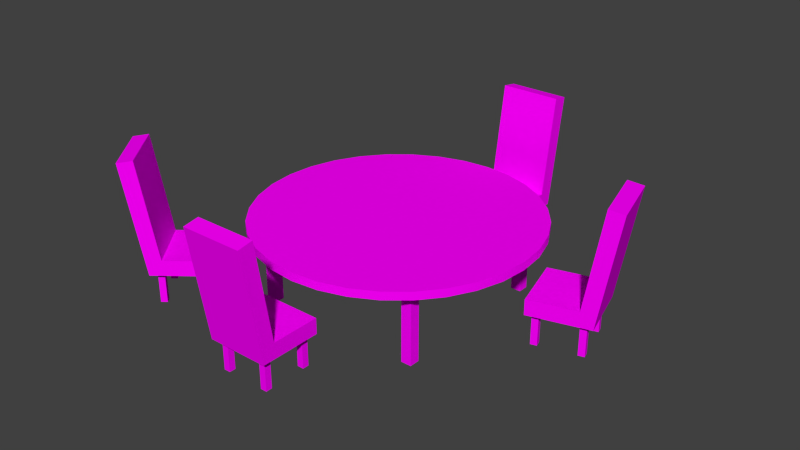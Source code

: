 # Source: Bordsgrupp.blend  (saved by Blender 2.71.0; exported with 4.5.12 LTS)
import bpy
from mathutils import Matrix  # noqa: F401  (used for matrix-valued properties, if any)

bpy.ops.wm.read_factory_settings(use_empty=True)
scene = bpy.context.scene
scene.name = 'Scene'

# ---- collections
col_collection_1 = bpy.data.collections.new('Collection 1'); scene.collection.children.link(col_collection_1)

# ---- images (referenced by path relative to the original .blend; pixels are not part of the script)
import os
ASSET_DIR = os.environ.get("B2B_ASSET_DIR", "")  # directory of the original .blend (textures are referenced by path, not embedded)
HERE = os.path.dirname(os.path.abspath(__file__))  # packed textures are extracted next to this script under _unpacked/

def load_image(name, relpath, width, height, colorspace="sRGB"):
    """Load a texture the original file referenced (path relative to the .blend, or extracted next to this script)."""
    p = next((c for c in (os.path.join(HERE, relpath), os.path.join(ASSET_DIR, relpath)) if relpath and os.path.exists(c)), "")
    if p:
        img = bpy.data.images.load(p, check_existing=True)
        img.name = name
    else:  # same state as the original file: an image datablock whose file is absent (Cycles renders it pink)
        img = bpy.data.images.new(name, width, height)
        img.source = "FILE"
        img.filepath = "//" + (relpath or name)
    img.colorspace_settings.name = colorspace
    return img
img_bordsgrupp_text_png = load_image('Bordsgrupp_Text.png', 'Bordsgrupp_Text.png', 1024, 1024, 'sRGB')

# ---- materials (node trees are filled in below, after node groups)
mat_material = bpy.data.materials.new('Material')
mat_material.alpha_threshold = 0.0
mat_material.roughness = 0.5
mat_material.line_color = (0.0, 0.0, 0.0, 1.0)

# ---- material node trees
mat_material.use_nodes = True; mat_material.node_tree.nodes.clear()
_N = mat_material.node_tree.nodes; _L = mat_material.node_tree.links
n0 = _N.new('ShaderNodeOutputMaterial'); n0.name = 'Material Output'; n0.location = (300, 300)
n1 = _N.new('ShaderNodeBsdfDiffuse'); n1.name = 'Diffuse BSDF'; n1.location = (10, 300)
n2 = _N.new('ShaderNodeTexImage'); n2.name = 'Image Texture'; n2.location = (-180, 300)
n2.width = 140
n2.image = img_bordsgrupp_text_png
_L.new(n1.outputs[0], n0.inputs[0])
_L.new(n2.outputs[0], n1.inputs[0])
n0.is_active_output = True

# ---- world
world_world = bpy.data.worlds.new('World'); scene.world = world_world
world_world.color = (0.05088, 0.05088, 0.05088)
world_world.use_sun_shadow = False
world_world.sun_shadow_jitter_overblur = 0.0
world_world.cycles.sampling_method = 'MANUAL'
world_world.cycles.sample_map_resolution = 256

# ---- meshes
me_cylinder = bpy.data.meshes.new('Cylinder')
me_cylinder.from_pydata([(-1.964e-07, 4.505, 2.432), (-1.964e-07, 4.505, 2.699), (0.879, 4.419, 2.432), (0.879, 4.419, 2.699), (1.724, 4.162, 2.432), (1.724, 4.162, 2.699), (2.503, 3.746, 2.432), (2.503, 3.746, 2.699), (3.186, 3.186, 2.432), (3.186, 3.186, 2.699), (3.746, 2.503, 2.432), (3.746, 2.503, 2.699), (4.162, 1.724, 2.432), (4.162, 1.724, 2.699), (4.419, 0.879, 2.432), (4.419, 0.879, 2.699), (4.505, -8.278e-07, 2.432), (4.505, -8.278e-07, 2.699), (4.419, -0.879, 2.432), (4.419, -0.879, 2.699), (4.162, -1.724, 2.432), (4.162, -1.724, 2.699), (3.746, -2.503, 2.432), (3.746, -2.503, 2.699), (3.186, -3.186, 2.432), (3.186, -3.186, 2.699), (2.503, -3.746, 2.432), (2.503, -3.746, 2.699), (1.724, -4.162, 2.432), (1.724, -4.162, 2.699), (0.879, -4.419, 2.432), (0.879, -4.419, 2.699), (-1.664e-06, -4.505, 2.432), (-1.664e-06, -4.505, 2.699), (-0.879, -4.419, 2.432), (-0.879, -4.419, 2.699), (-1.724, -4.162, 2.432), (-1.724, -4.162, 2.699), (-2.503, -3.746, 2.432), (-2.503, -3.746, 2.699), (-3.186, -3.186, 2.432), (-3.186, -3.186, 2.699), (-3.746, -2.503, 2.432), (-3.746, -2.503, 2.699), (-4.162, -1.724, 2.432), (-4.162, -1.724, 2.699), (-4.419, -0.879, 2.432), (-4.419, -0.879, 2.699), (-4.505, 3.182e-06, 2.432), (-4.505, 3.182e-06, 2.699), (-4.419, 0.879, 2.432), (-4.419, 0.879, 2.699), (-4.162, 1.724, 2.432), (-4.162, 1.724, 2.699), (-3.746, 2.503, 2.432), (-3.746, 2.503, 2.699), (-3.186, 3.186, 2.432), (-3.186, 3.186, 2.699), (-2.503, 3.746, 2.432), (-2.503, 3.746, 2.699), (-1.724, 4.162, 2.432), (-1.724, 4.162, 2.699), (-0.879, 4.419, 2.432), (-0.879, 4.419, 2.699), (2.469, -2.827, 0.01297), (2.469, -2.487, 0.01297), (2.809, -2.487, 0.01297), (2.809, -2.827, 0.01297), (2.469, -2.827, 2.507), (2.469, -2.487, 2.507), (2.809, -2.487, 2.507), (2.809, -2.827, 2.507), (2.827, 2.469, 0.01297), (2.487, 2.469, 0.01297), (2.487, 2.809, 0.01297), (2.827, 2.809, 0.01297), (2.827, 2.469, 2.507), (2.487, 2.469, 2.507), (2.487, 2.809, 2.507), (2.827, 2.809, 2.507), (-2.469, 2.827, 0.01297), (-2.469, 2.487, 0.01297), (-2.809, 2.487, 0.01297), (-2.809, 2.827, 0.01297), (-2.469, 2.827, 2.507), (-2.469, 2.487, 2.507), (-2.809, 2.487, 2.507), (-2.809, 2.827, 2.507), (-2.827, -2.469, 0.01297), (-2.487, -2.469, 0.01297), (-2.487, -2.809, 0.01297), (-2.827, -2.809, 0.01297), (-2.827, -2.469, 2.507), (-2.487, -2.469, 2.507), (-2.487, -2.809, 2.507), (-2.827, -2.809, 2.507), (-1.2, -6.415, 1.023), (-1.2, -4.415, 1.023), (0.7996, -4.415, 1.023), (0.7996, -6.415, 1.023), (-1.2, -5.998, 1.532), (-1.2, -4.415, 1.532), (0.7996, -4.415, 1.532), (0.7996, -5.998, 1.532), (-1.2, -6.497, 4.752), (0.7996, -6.497, 4.752), (-1.2, -7.0, 4.669), (0.7996, -7.0, 4.669), (-1.03, -4.594, 0.003248), (-0.8211, -4.594, 0.003248), (-0.8211, -4.803, 0.003248), (-1.03, -4.803, 0.003248), (-1.03, -4.594, 1.044), (-0.8211, -4.594, 1.044), (-0.8211, -4.803, 1.044), (-1.03, -4.803, 1.044), (0.3969, -4.594, 0.003248), (0.606, -4.594, 0.003248), (0.606, -4.803, 0.003248), (0.3969, -4.803, 0.003248), (0.3969, -4.594, 1.044), (0.606, -4.594, 1.044), (0.606, -4.803, 1.044), (0.3969, -4.803, 1.044), (-1.03, -5.996, 0.003248), (-0.8211, -5.996, 0.003248), (-0.8211, -6.205, 0.003248), (-1.03, -6.205, 0.003248), (-1.03, -5.996, 1.044), (-0.8211, -5.996, 1.044), (-0.8211, -6.205, 1.044), (-1.03, -6.205, 1.044), (0.3969, -5.996, 0.003248), (0.606, -5.996, 0.003248), (0.606, -6.205, 0.003248), (0.3969, -6.205, 0.003248), (0.3969, -5.996, 1.044), (0.606, -5.996, 1.044), (0.606, -6.205, 1.044), (0.3969, -6.205, 1.044), (1.2, 6.415, 1.023), (1.2, 4.415, 1.023), (-0.7996, 4.415, 1.023), (-0.7996, 6.415, 1.023), (1.2, 5.998, 1.532), (1.2, 4.415, 1.532), (-0.7996, 4.415, 1.532), (-0.7996, 5.998, 1.532), (1.2, 6.497, 4.752), (-0.7996, 6.497, 4.752), (1.2, 7.0, 4.669), (-0.7996, 7.0, 4.669), (1.03, 4.594, 0.003248), (0.8211, 4.594, 0.003248), (0.8211, 4.803, 0.003248), (1.03, 4.803, 0.003248), (1.03, 4.594, 1.044), (0.8211, 4.594, 1.044), (0.8211, 4.803, 1.044), (1.03, 4.803, 1.044), (-0.3969, 4.594, 0.003248), (-0.606, 4.594, 0.003248), (-0.606, 4.803, 0.003248), (-0.3969, 4.803, 0.003248), (-0.3969, 4.594, 1.044), (-0.606, 4.594, 1.044), (-0.606, 4.803, 1.044), (-0.3969, 4.803, 1.044), (1.03, 5.996, 0.003248), (0.8211, 5.996, 0.003248), (0.8211, 6.205, 0.003248), (1.03, 6.205, 0.003248), (1.03, 5.996, 1.044), (0.8211, 5.996, 1.044), (0.8211, 6.205, 1.044), (1.03, 6.205, 1.044), (-0.3969, 5.996, 0.003248), (-0.606, 5.996, 0.003248), (-0.606, 6.205, 0.003248), (-0.3969, 6.205, 0.003248), (-0.3969, 5.996, 1.044), (-0.606, 5.996, 1.044), (-0.606, 6.205, 1.044), (-0.3969, 6.205, 1.044), (6.505, 0.5265, 1.023), (4.576, 0.00127, 1.023), (4.05, 1.931, 1.023), (5.98, 2.456, 1.023), (6.103, 0.4169, 1.532), (4.576, 0.00127, 1.532), (4.05, 1.931, 1.532), (5.577, 2.347, 1.532), (6.585, 0.548, 4.752), (6.059, 2.478, 4.752), (7.069, 0.6799, 4.669), (6.544, 2.61, 4.669), (4.704, 0.2124, 0.003248), (4.649, 0.4142, 0.003248), (4.85, 0.4691, 0.003248), (4.905, 0.2673, 0.003248), (4.704, 0.2124, 1.044), (4.649, 0.4142, 1.044), (4.85, 0.4691, 1.044), (4.905, 0.2673, 1.044), (4.329, 1.59, 0.003248), (4.274, 1.791, 0.003248), (4.476, 1.846, 0.003248), (4.531, 1.644, 0.003248), (4.329, 1.59, 1.044), (4.274, 1.791, 1.044), (4.476, 1.846, 1.044), (4.531, 1.644, 1.044), (6.056, 0.5806, 0.003248), (6.001, 0.7823, 0.003248), (6.203, 0.8372, 0.003248), (6.258, 0.6355, 0.003248), (6.056, 0.5806, 1.044), (6.001, 0.7823, 1.044), (6.203, 0.8372, 1.044), (6.258, 0.6355, 1.044), (5.681, 1.958, 0.003248), (5.627, 2.159, 0.003248), (5.828, 2.214, 0.003248), (5.883, 2.013, 0.003248), (5.681, 1.958, 1.044), (5.627, 2.159, 1.044), (5.828, 2.214, 1.044), (5.883, 2.013, 1.044), (-6.473, -3.716, 1.023), (-4.898, -2.484, 1.023), (-3.665, -4.059, 1.023), (-5.24, -5.291, 1.023), (-6.144, -3.459, 1.532), (-4.898, -2.484, 1.532), (-3.665, -4.059, 1.532), (-4.912, -5.034, 1.532), (-6.538, -3.767, 4.752), (-5.305, -5.342, 4.752), (-6.933, -4.076, 4.669), (-5.7, -5.651, 4.669), (-4.934, -2.728, 0.003248), (-4.805, -2.893, 0.003248), (-4.97, -3.021, 0.003248), (-5.099, -2.857, 0.003248), (-4.934, -2.728, 1.044), (-4.805, -2.893, 1.044), (-4.97, -3.021, 1.044), (-5.099, -2.857, 1.044), (-4.055, -3.852, 0.003248), (-3.926, -4.016, 0.003248), (-4.09, -4.145, 0.003248), (-4.219, -3.981, 0.003248), (-4.055, -3.852, 1.044), (-3.926, -4.016, 1.044), (-4.09, -4.145, 1.044), (-4.219, -3.981, 1.044), (-6.038, -3.592, 0.003248), (-5.909, -3.757, 0.003248), (-6.074, -3.885, 0.003248), (-6.203, -3.721, 0.003248), (-6.038, -3.592, 1.044), (-5.909, -3.757, 1.044), (-6.074, -3.885, 1.044), (-6.203, -3.721, 1.044), (-5.158, -4.716, 0.003248), (-5.03, -4.88, 0.003248), (-5.194, -5.009, 0.003248), (-5.323, -4.845, 0.003248), (-5.158, -4.716, 1.044), (-5.03, -4.88, 1.044), (-5.194, -5.009, 1.044), (-5.323, -4.845, 1.044)], [], [(0, 1, 3, 2), (2, 3, 5, 4), (4, 5, 7, 6), (6, 7, 9, 8), (8, 9, 11, 10), (10, 11, 13, 12), (12, 13, 15, 14), (14, 15, 17, 16), (16, 17, 19, 18), (18, 19, 21, 20), (20, 21, 23, 22), (22, 23, 25, 24), (24, 25, 27, 26), (26, 27, 29, 28), (28, 29, 31, 30), (30, 31, 33, 32), (32, 33, 35, 34), (34, 35, 37, 36), (36, 37, 39, 38), (38, 39, 41, 40), (40, 41, 43, 42), (42, 43, 45, 44), (44, 45, 47, 46), (46, 47, 49, 48), (48, 49, 51, 50), (50, 51, 53, 52), (52, 53, 55, 54), (54, 55, 57, 56), (56, 57, 59, 58), (58, 59, 61, 60), (3, 1, 63, 61, 59, 57, 55, 53, 51, 49, 47, 45, 43, 41, 39, 37, 35, 33, 31, 29, 27, 25, 23, 21, 19, 17, 15, 13, 11, 9, 7, 5), (62, 63, 1, 0), (60, 61, 63, 62), (0, 2, 4, 6, 8, 10, 12, 14, 16, 18, 20, 22, 24, 26, 28, 30, 32, 34, 36, 38, 40, 42, 44, 46, 48, 50, 52, 54, 56, 58, 60, 62), (68, 69, 65, 64), (69, 70, 66, 65), (70, 71, 67, 66), (71, 68, 64, 67), (64, 65, 66, 67), (76, 77, 73, 72), (77, 78, 74, 73), (78, 79, 75, 74), (79, 76, 72, 75), (72, 73, 74, 75), (84, 85, 81, 80), (85, 86, 82, 81), (86, 87, 83, 82), (87, 84, 80, 83), (80, 81, 82, 83), (92, 93, 89, 88), (93, 94, 90, 89), (94, 95, 91, 90), (95, 92, 88, 91), (88, 89, 90, 91), (100, 101, 97, 96), (101, 102, 98, 97), (102, 103, 99, 98), (96, 97, 98, 99), (103, 102, 101, 100), (107, 99, 103, 105), (106, 107, 105, 104), (99, 107, 106, 96), (100, 104, 105, 103), (112, 113, 109, 108), (113, 114, 110, 109), (114, 115, 111, 110), (115, 112, 108, 111), (108, 109, 110, 111), (120, 121, 117, 116), (121, 122, 118, 117), (122, 123, 119, 118), (123, 120, 116, 119), (116, 117, 118, 119), (128, 129, 125, 124), (129, 130, 126, 125), (130, 131, 127, 126), (131, 128, 124, 127), (124, 125, 126, 127), (136, 137, 133, 132), (137, 138, 134, 133), (138, 139, 135, 134), (139, 136, 132, 135), (132, 133, 134, 135), (96, 106, 104, 100), (144, 145, 141, 140), (145, 146, 142, 141), (146, 147, 143, 142), (140, 141, 142, 143), (147, 146, 145, 144), (151, 143, 147, 149), (150, 151, 149, 148), (143, 151, 150, 140), (144, 148, 149, 147), (156, 157, 153, 152), (157, 158, 154, 153), (158, 159, 155, 154), (159, 156, 152, 155), (152, 153, 154, 155), (164, 165, 161, 160), (165, 166, 162, 161), (166, 167, 163, 162), (167, 164, 160, 163), (160, 161, 162, 163), (172, 173, 169, 168), (173, 174, 170, 169), (174, 175, 171, 170), (175, 172, 168, 171), (168, 169, 170, 171), (180, 181, 177, 176), (181, 182, 178, 177), (182, 183, 179, 178), (183, 180, 176, 179), (176, 177, 178, 179), (140, 150, 148, 144), (188, 189, 185, 184), (189, 190, 186, 185), (190, 191, 187, 186), (184, 185, 186, 187), (191, 190, 189, 188), (195, 187, 191, 193), (194, 195, 193, 192), (187, 195, 194, 184), (188, 192, 193, 191), (200, 201, 197, 196), (201, 202, 198, 197), (202, 203, 199, 198), (203, 200, 196, 199), (196, 197, 198, 199), (208, 209, 205, 204), (209, 210, 206, 205), (210, 211, 207, 206), (211, 208, 204, 207), (204, 205, 206, 207), (216, 217, 213, 212), (217, 218, 214, 213), (218, 219, 215, 214), (219, 216, 212, 215), (212, 213, 214, 215), (224, 225, 221, 220), (225, 226, 222, 221), (226, 227, 223, 222), (227, 224, 220, 223), (220, 221, 222, 223), (184, 194, 192, 188), (232, 233, 229, 228), (233, 234, 230, 229), (234, 235, 231, 230), (228, 229, 230, 231), (235, 234, 233, 232), (239, 231, 235, 237), (238, 239, 237, 236), (231, 239, 238, 228), (232, 236, 237, 235), (244, 245, 241, 240), (245, 246, 242, 241), (246, 247, 243, 242), (247, 244, 240, 243), (240, 241, 242, 243), (252, 253, 249, 248), (253, 254, 250, 249), (254, 255, 251, 250), (255, 252, 248, 251), (248, 249, 250, 251), (260, 261, 257, 256), (261, 262, 258, 257), (262, 263, 259, 258), (263, 260, 256, 259), (256, 257, 258, 259), (268, 269, 265, 264), (269, 270, 266, 265), (270, 271, 267, 266), (271, 268, 264, 267), (264, 265, 266, 267), (228, 238, 236, 232)])
me_cylinder.polygons.foreach_set('use_smooth', [True] * 174)
_uv = me_cylinder.uv_layers.new(name='UVMap')
_uv.uv.foreach_set('vector', [0.7983, 0.8233, 0.7983, 0.8412, 0.739, 0.8412, 0.739, 0.8233, 0.739, 0.8233, 0.739, 0.8412, 0.6798, 0.8413, 0.6798, 0.8234, 0.6798, 0.8234, 0.6798, 0.8413, 0.6205, 0.8413, 0.6205, 0.8234, 0.6205, 0.8234, 0.6205, 0.8413, 0.5612, 0.8413, 0.5612, 0.8234, 0.5612, 0.8234, 0.5612, 0.8413, 0.5019, 0.8413, 0.5019, 0.8234, 0.5019, 0.8234, 0.5019, 0.8413, 0.4426, 0.8413, 0.4426, 0.8234, 0.4426, 0.8234, 0.4426, 0.8413, 0.3834, 0.8413, 0.3834, 0.8234, 0.3834, 0.8234, 0.3834, 0.8413, 0.3241, 0.8413, 0.3241, 0.8234, 0.3241, 0.8234, 0.3241, 0.8413, 0.2648, 0.8412, 0.2648, 0.8233, 0.2648, 0.8233, 0.2648, 0.8412, 0.2055, 0.8412, 0.2055, 0.8233, 0.2055, 0.8233, 0.2055, 0.8412, 0.1462, 0.8412, 0.1462, 0.8233, 0.1462, 0.8233, 0.1462, 0.8412, 0.08692, 0.8412, 0.08693, 0.8233, 0.08693, 0.8233, 0.08692, 0.8412, 0.02763, 0.8411, 0.02764, 0.8232, 0.02763, 0.8598, 0.02763, 0.8419, 0.08693, 0.8419, 0.08693, 0.8598, 0.08693, 0.8598, 0.08693, 0.8419, 0.1462, 0.8419, 0.1462, 0.8598, 0.1462, 0.8598, 0.1462, 0.8419, 0.2055, 0.8419, 0.2055, 0.8598, 0.2055, 0.8598, 0.2055, 0.8419, 0.2648, 0.8419, 0.2648, 0.8598, 0.2648, 0.8598, 0.2648, 0.8419, 0.3241, 0.8419, 0.3241, 0.8598, 0.3241, 0.8598, 0.3241, 0.8419, 0.3834, 0.8419, 0.3834, 0.8598, 0.3834, 0.8598, 0.3834, 0.8419, 0.4427, 0.8419, 0.4427, 0.8598, 0.4427, 0.8598, 0.4427, 0.8419, 0.502, 0.8419, 0.502, 0.8598, 0.502, 0.8598, 0.502, 0.8419, 0.5612, 0.8419, 0.5612, 0.8598, 0.5612, 0.8598, 0.5612, 0.8419, 0.6205, 0.8419, 0.6205, 0.8598, 0.6205, 0.8598, 0.6205, 0.8419, 0.6798, 0.8419, 0.6798, 0.8598, 0.6798, 0.8598, 0.6798, 0.8419, 0.739, 0.8419, 0.739, 0.8598, 0.739, 0.8598, 0.739, 0.8419, 0.7983, 0.8419, 0.7983, 0.8598, 0.7983, 0.8598, 0.7983, 0.8419, 0.8576, 0.8419, 0.8576, 0.8597, 0.8576, 0.8597, 0.8576, 0.8419, 0.9168, 0.8419, 0.9168, 0.8597, 0.9168, 0.8597, 0.9168, 0.8419, 0.9761, 0.8419, 0.9761, 0.8597, 0.9761, 0.8232, 0.9761, 0.8411, 0.9168, 0.8412, 0.9168, 0.8233, 0.5723, 0.3208, 0.595, 0.3755, 0.6066, 0.4337, 0.6066, 0.4929, 0.595, 0.5511, 0.5723, 0.6059, 0.5394, 0.6551, 0.4975, 0.6971, 0.4482, 0.73, 0.3934, 0.7527, 0.3353, 0.7642, 0.276, 0.7642, 0.2179, 0.7527, 0.1631, 0.73, 0.1138, 0.6971, 0.07189, 0.6551, 0.03896, 0.6059, 0.01628, 0.5511, 0.004712, 0.4929, 0.004712, 0.4337, 0.01628, 0.3755, 0.03896, 0.3208, 0.07189, 0.2715, 0.1138, 0.2296, 0.1631, 0.1966, 0.2179, 0.1739, 0.276, 0.1624, 0.3353, 0.1624, 0.3934, 0.1739, 0.4482, 0.1966, 0.4975, 0.2296, 0.5394, 0.2715, 0.8576, 0.8233, 0.8576, 0.8412, 0.7983, 0.8412, 0.7983, 0.8233, 0.9168, 0.8233, 0.9168, 0.8412, 0.8576, 0.8412, 0.8576, 0.8233, 0.5723, 0.6059, 0.5394, 0.6551, 0.4975, 0.6971, 0.4482, 0.73, 0.3934, 0.7527, 0.3353, 0.7642, 0.276, 0.7642, 0.2179, 0.7527, 0.1631, 0.73, 0.1138, 0.6971, 0.07189, 0.6551, 0.03896, 0.6059, 0.01628, 0.5511, 0.004712, 0.4929, 0.004712, 0.4337, 0.01628, 0.3755, 0.03896, 0.3208, 0.07189, 0.2715, 0.1138, 0.2296, 0.1631, 0.1966, 0.2179, 0.1739, 0.276, 0.1624, 0.3353, 0.1624, 0.3934, 0.1739, 0.4482, 0.1966, 0.4975, 0.2296, 0.5394, 0.2715, 0.5723, 0.3208, 0.595, 0.3755, 0.6066, 0.4337, 0.6066, 0.4929, 0.595, 0.5511, 0.8413, 0.802, 0.8184, 0.802, 0.8184, 0.6345, 0.8413, 0.6345, 0.9099, 0.802, 0.887, 0.802, 0.887, 0.6345, 0.9099, 0.6345, 0.887, 0.802, 0.8641, 0.802, 0.8641, 0.6345, 0.887, 0.6345, 0.8641, 0.802, 0.8413, 0.802, 0.8413, 0.6345, 0.8641, 0.6345, 0.8641, 0.6117, 0.887, 0.6117, 0.887, 0.6345, 0.8641, 0.6345, 0.8641, 0.802, 0.8413, 0.802, 0.8413, 0.6346, 0.8641, 0.6346, 0.8413, 0.802, 0.8184, 0.802, 0.8184, 0.6346, 0.8413, 0.6346, 0.9099, 0.802, 0.887, 0.802, 0.887, 0.6346, 0.9099, 0.6346, 0.887, 0.802, 0.8641, 0.802, 0.8641, 0.6346, 0.887, 0.6346, 0.8641, 0.6346, 0.8641, 0.6117, 0.887, 0.6117, 0.887, 0.6346, 0.887, 0.802, 0.8641, 0.802, 0.8641, 0.6345, 0.887, 0.6345, 0.8641, 0.802, 0.8413, 0.802, 0.8413, 0.6345, 0.8641, 0.6345, 0.8413, 0.802, 0.8184, 0.802, 0.8184, 0.6345, 0.8413, 0.6345, 0.9099, 0.802, 0.887, 0.802, 0.887, 0.6345, 0.9099, 0.6345, 0.887, 0.6345, 0.8641, 0.6345, 0.8641, 0.6117, 0.887, 0.6117, 0.9099, 0.802, 0.887, 0.802, 0.887, 0.6346, 0.9099, 0.6346, 0.887, 0.802, 0.8641, 0.802, 0.8641, 0.6346, 0.887, 0.6346, 0.8641, 0.802, 0.8413, 0.802, 0.8413, 0.6346, 0.8641, 0.6346, 0.8413, 0.802, 0.8184, 0.802, 0.8184, 0.6346, 0.8413, 0.6346, 0.887, 0.6117, 0.887, 0.6346, 0.8641, 0.6346, 0.8641, 0.6117, 0.8261, 0.3233, 0.8261, 0.4296, 0.7919, 0.4296, 0.7919, 0.2953, 0.8261, 0.4296, 0.9603, 0.4296, 0.9603, 0.4637, 0.8261, 0.4637, 0.9603, 0.4296, 0.9603, 0.3233, 0.9945, 0.2953, 0.9945, 0.4296, 0.8261, 0.5979, 0.8261, 0.4637, 0.9603, 0.4637, 0.9603, 0.5979, 0.9603, 0.3233, 0.9603, 0.4296, 0.8261, 0.4296, 0.8261, 0.3233, 0.8097, 0.4447, 0.8084, 0.6925, 0.7755, 0.663, 0.7755, 0.4444, 0.6413, 0.4102, 0.7755, 0.4102, 0.7755, 0.4444, 0.6413, 0.4444, 0.7755, 0.1624, 0.7755, 0.4102, 0.6413, 0.4102, 0.6413, 0.1624, 0.6413, 0.663, 0.6413, 0.4444, 0.7755, 0.4444, 0.7755, 0.663, 0.945, 0.6972, 0.9309, 0.6972, 0.9309, 0.6273, 0.945, 0.6273, 0.9309, 0.6972, 0.9169, 0.6972, 0.9169, 0.6273, 0.9309, 0.6273, 0.973, 0.6972, 0.959, 0.6972, 0.959, 0.6273, 0.973, 0.6273, 0.959, 0.6972, 0.945, 0.6972, 0.945, 0.6273, 0.959, 0.6273, 0.9309, 0.6133, 0.9309, 0.6273, 0.9169, 0.6273, 0.9169, 0.6133, 0.945, 0.6972, 0.9309, 0.6972, 0.9309, 0.6273, 0.945, 0.6273, 0.9309, 0.6972, 0.9169, 0.6972, 0.9169, 0.6273, 0.9309, 0.6273, 0.973, 0.6972, 0.959, 0.6972, 0.959, 0.6273, 0.973, 0.6273, 0.959, 0.6972, 0.945, 0.6972, 0.945, 0.6273, 0.959, 0.6273, 0.9309, 0.6133, 0.9309, 0.6273, 0.9169, 0.6273, 0.9169, 0.6133, 0.945, 0.6972, 0.9309, 0.6972, 0.9309, 0.6273, 0.945, 0.6273, 0.9309, 0.6972, 0.9169, 0.6972, 0.9169, 0.6273, 0.9309, 0.6273, 0.973, 0.6972, 0.959, 0.6972, 0.959, 0.6273, 0.973, 0.6273, 0.959, 0.6972, 0.945, 0.6972, 0.945, 0.6273, 0.959, 0.6273, 0.9309, 0.6133, 0.9309, 0.6273, 0.9169, 0.6273, 0.9169, 0.6133, 0.945, 0.6972, 0.9309, 0.6972, 0.9309, 0.6273, 0.945, 0.6273, 0.9309, 0.6972, 0.9169, 0.6972, 0.9169, 0.6273, 0.9309, 0.6273, 0.973, 0.6972, 0.959, 0.6972, 0.959, 0.6273, 0.973, 0.6273, 0.959, 0.6972, 0.945, 0.6972, 0.945, 0.6273, 0.959, 0.6273, 0.9309, 0.6133, 0.9309, 0.6273, 0.9169, 0.6273, 0.9169, 0.6133, 0.6084, 0.6925, 0.6071, 0.4447, 0.6413, 0.4444, 0.6413, 0.663, 0.8261, 0.3233, 0.8261, 0.4296, 0.7919, 0.4296, 0.7919, 0.2953, 0.8261, 0.4296, 0.9603, 0.4296, 0.9603, 0.4637, 0.8261, 0.4637, 0.9603, 0.4296, 0.9603, 0.3233, 0.9945, 0.2953, 0.9945, 0.4296, 0.8261, 0.5979, 0.8261, 0.4637, 0.9603, 0.4637, 0.9603, 0.5979, 0.9603, 0.3233, 0.9603, 0.4296, 0.8261, 0.4296, 0.8261, 0.3233, 0.8097, 0.4447, 0.8084, 0.6925, 0.7755, 0.663, 0.7755, 0.4444, 0.6413, 0.4102, 0.7755, 0.4102, 0.7755, 0.4444, 0.6413, 0.4444, 0.7755, 0.1624, 0.7755, 0.4102, 0.6413, 0.4102, 0.6413, 0.1624, 0.6413, 0.663, 0.6413, 0.4444, 0.7755, 0.4444, 0.7755, 0.663, 0.945, 0.6972, 0.9309, 0.6972, 0.9309, 0.6273, 0.945, 0.6273, 0.9309, 0.6972, 0.9169, 0.6972, 0.9169, 0.6273, 0.9309, 0.6273, 0.973, 0.6972, 0.959, 0.6972, 0.959, 0.6273, 0.973, 0.6273, 0.959, 0.6972, 0.945, 0.6972, 0.945, 0.6273, 0.959, 0.6273, 0.9309, 0.6133, 0.9309, 0.6273, 0.9169, 0.6273, 0.9169, 0.6133, 0.945, 0.6972, 0.9309, 0.6972, 0.9309, 0.6273, 0.945, 0.6273, 0.9309, 0.6972, 0.9169, 0.6972, 0.9169, 0.6273, 0.9309, 0.6273, 0.973, 0.6972, 0.959, 0.6972, 0.959, 0.6273, 0.973, 0.6273, 0.959, 0.6972, 0.945, 0.6972, 0.945, 0.6273, 0.959, 0.6273, 0.9309, 0.6133, 0.9309, 0.6273, 0.9169, 0.6273, 0.9169, 0.6133, 0.945, 0.6972, 0.9309, 0.6972, 0.9309, 0.6273, 0.945, 0.6273, 0.9309, 0.6972, 0.9169, 0.6972, 0.9169, 0.6273, 0.9309, 0.6273, 0.973, 0.6972, 0.959, 0.6972, 0.959, 0.6273, 0.973, 0.6273, 0.959, 0.6972, 0.945, 0.6972, 0.945, 0.6273, 0.959, 0.6273, 0.9309, 0.6133, 0.9309, 0.6273, 0.9169, 0.6273, 0.9169, 0.6133, 0.945, 0.6972, 0.9309, 0.6972, 0.9309, 0.6273, 0.945, 0.6273, 0.9309, 0.6972, 0.9169, 0.6972, 0.9169, 0.6273, 0.9309, 0.6273, 0.973, 0.6972, 0.959, 0.6972, 0.959, 0.6273, 0.973, 0.6273, 0.959, 0.6972, 0.945, 0.6972, 0.945, 0.6273, 0.959, 0.6273, 0.9309, 0.6133, 0.9309, 0.6273, 0.9169, 0.6273, 0.9169, 0.6133, 0.6084, 0.6925, 0.6071, 0.4447, 0.6413, 0.4444, 0.6413, 0.663, 0.8261, 0.3233, 0.8261, 0.4296, 0.7919, 0.4296, 0.7919, 0.2953, 0.8261, 0.4296, 0.9603, 0.4296, 0.9603, 0.4637, 0.8261, 0.4637, 0.9603, 0.4296, 0.9603, 0.3233, 0.9945, 0.2953, 0.9945, 0.4296, 0.8261, 0.5979, 0.8261, 0.4637, 0.9603, 0.4637, 0.9603, 0.5979, 0.9603, 0.3233, 0.9603, 0.4296, 0.8261, 0.4296, 0.8261, 0.3233, 0.8097, 0.4447, 0.8084, 0.6925, 0.7755, 0.663, 0.7755, 0.4444, 0.6413, 0.4102, 0.7755, 0.4102, 0.7755, 0.4444, 0.6413, 0.4444, 0.7755, 0.1624, 0.7755, 0.4102, 0.6413, 0.4102, 0.6413, 0.1624, 0.6413, 0.663, 0.6413, 0.4444, 0.7755, 0.4444, 0.7755, 0.663, 0.945, 0.6972, 0.9309, 0.6972, 0.9309, 0.6273, 0.945, 0.6273, 0.9309, 0.6972, 0.9169, 0.6972, 0.9169, 0.6273, 0.9309, 0.6273, 0.973, 0.6972, 0.959, 0.6972, 0.959, 0.6273, 0.973, 0.6273, 0.959, 0.6972, 0.945, 0.6972, 0.945, 0.6273, 0.959, 0.6273, 0.9309, 0.6133, 0.9309, 0.6273, 0.9169, 0.6273, 0.9169, 0.6133, 0.945, 0.6972, 0.9309, 0.6972, 0.9309, 0.6273, 0.945, 0.6273, 0.9309, 0.6972, 0.9169, 0.6972, 0.9169, 0.6273, 0.9309, 0.6273, 0.973, 0.6972, 0.959, 0.6972, 0.959, 0.6273, 0.973, 0.6273, 0.959, 0.6972, 0.945, 0.6972, 0.945, 0.6273, 0.959, 0.6273, 0.9309, 0.6133, 0.9309, 0.6273, 0.9169, 0.6273, 0.9169, 0.6133, 0.945, 0.6972, 0.9309, 0.6972, 0.9309, 0.6273, 0.945, 0.6273, 0.9309, 0.6972, 0.9169, 0.6972, 0.9169, 0.6273, 0.9309, 0.6273, 0.973, 0.6972, 0.959, 0.6972, 0.959, 0.6273, 0.973, 0.6273, 0.959, 0.6972, 0.945, 0.6972, 0.945, 0.6273, 0.959, 0.6273, 0.9309, 0.6133, 0.9309, 0.6273, 0.9169, 0.6273, 0.9169, 0.6133, 0.945, 0.6972, 0.9309, 0.6972, 0.9309, 0.6273, 0.945, 0.6273, 0.9309, 0.6972, 0.9169, 0.6972, 0.9169, 0.6273, 0.9309, 0.6273, 0.973, 0.6972, 0.959, 0.6972, 0.959, 0.6273, 0.973, 0.6273, 0.959, 0.6972, 0.945, 0.6972, 0.945, 0.6273, 0.959, 0.6273, 0.9309, 0.6133, 0.9309, 0.6273, 0.9169, 0.6273, 0.9169, 0.6133, 0.6084, 0.6925, 0.6071, 0.4447, 0.6413, 0.4444, 0.6413, 0.663, 0.8261, 0.3233, 0.8261, 0.4296, 0.7919, 0.4296, 0.7919, 0.2953, 0.8261, 0.4296, 0.9603, 0.4296, 0.9603, 0.4637, 0.8261, 0.4637, 0.9603, 0.4296, 0.9603, 0.3233, 0.9945, 0.2953, 0.9945, 0.4296, 0.8261, 0.5979, 0.8261, 0.4637, 0.9603, 0.4637, 0.9603, 0.5979, 0.9603, 0.3233, 0.9603, 0.4296, 0.8261, 0.4296, 0.8261, 0.3233, 0.8097, 0.4447, 0.8084, 0.6925, 0.7755, 0.663, 0.7755, 0.4444, 0.6413, 0.4102, 0.7755, 0.4102, 0.7755, 0.4444, 0.6413, 0.4444, 0.7755, 0.1624, 0.7755, 0.4102, 0.6413, 0.4102, 0.6413, 0.1624, 0.6413, 0.663, 0.6413, 0.4444, 0.7755, 0.4444, 0.7755, 0.663, 0.945, 0.6972, 0.9309, 0.6972, 0.9309, 0.6273, 0.945, 0.6273, 0.9309, 0.6972, 0.9169, 0.6972, 0.9169, 0.6273, 0.9309, 0.6273, 0.973, 0.6972, 0.959, 0.6972, 0.959, 0.6273, 0.973, 0.6273, 0.959, 0.6972, 0.945, 0.6972, 0.945, 0.6273, 0.959, 0.6273, 0.9309, 0.6133, 0.9309, 0.6273, 0.9169, 0.6273, 0.9169, 0.6133, 0.945, 0.6972, 0.9309, 0.6972, 0.9309, 0.6273, 0.945, 0.6273, 0.9309, 0.6972, 0.9169, 0.6972, 0.9169, 0.6273, 0.9309, 0.6273, 0.973, 0.6972, 0.959, 0.6972, 0.959, 0.6273, 0.973, 0.6273, 0.959, 0.6972, 0.945, 0.6972, 0.945, 0.6273, 0.959, 0.6273, 0.9309, 0.6133, 0.9309, 0.6273, 0.9169, 0.6273, 0.9169, 0.6133, 0.945, 0.6972, 0.9309, 0.6972, 0.9309, 0.6273, 0.945, 0.6273, 0.9309, 0.6972, 0.9169, 0.6972, 0.9169, 0.6273, 0.9309, 0.6273, 0.973, 0.6972, 0.959, 0.6972, 0.959, 0.6273, 0.973, 0.6273, 0.959, 0.6972, 0.945, 0.6972, 0.945, 0.6273, 0.959, 0.6273, 0.9309, 0.6133, 0.9309, 0.6273, 0.9169, 0.6273, 0.9169, 0.6133, 0.945, 0.6972, 0.9309, 0.6972, 0.9309, 0.6273, 0.945, 0.6273, 0.9309, 0.6972, 0.9169, 0.6972, 0.9169, 0.6273, 0.9309, 0.6273, 0.973, 0.6972, 0.959, 0.6972, 0.959, 0.6273, 0.973, 0.6273, 0.959, 0.6972, 0.945, 0.6972, 0.945, 0.6273, 0.959, 0.6273, 0.9309, 0.6133, 0.9309, 0.6273, 0.9169, 0.6273, 0.9169, 0.6133, 0.6084, 0.6925, 0.6071, 0.4447, 0.6413, 0.4444, 0.6413, 0.663])
me_cylinder.materials.append(mat_material)
me_cylinder.use_remesh_preserve_volume = False
me_cylinder.use_remesh_preserve_attributes = False
me_cylinder.use_mirror_vertex_groups = False
me_cylinder.update()

# ---- objects
ob_cylinder = bpy.data.objects.new('Cylinder', me_cylinder)

# ---- transforms, parenting, visibility, modifiers, constraints
ob_cylinder.location = (0.0, 0.0, 0.0)
ob_cylinder.lineart.crease_threshold = 0.0
_m = ob_cylinder.modifiers.new('EdgeSplit', 'EDGE_SPLIT')

# ---- collection membership
col_collection_1.objects.link(ob_cylinder)

# ---- scene / render settings (as saved in the file)
scene.frame_start = 1; scene.frame_end = 250; scene.frame_set(1)
scene.render.engine = 'CYCLES'
scene.render.resolution_percentage = 50
scene.render.dither_intensity = 0.0
scene.cycles.use_denoising = False
scene.cycles.samples = 10
scene.cycles.sampling_pattern = 'TABULATED_SOBOL'
scene.cycles.light_sampling_threshold = 0.0
scene.cycles.use_adaptive_sampling = False
scene.cycles.use_light_tree = False
scene.cycles.blur_glossy = 0.0
scene.cycles.volume_bounces = 1
scene.cycles.pixel_filter_type = 'GAUSSIAN'
scene.cycles.sample_clamp_indirect = 0.0
scene.view_settings.view_transform = 'Standard'
bpy.context.view_layer.update()

# ---- added for rendering (the .blend has no active camera and no usable light): camera, sun
cam_auto = bpy.data.cameras.new('AutoCamera')
cam_auto.lens = 50.0
cam_auto.sensor_width = 36.0
cam_auto.clip_end = 1000.0
ob_auto_camera = bpy.data.objects.new('AutoCamera', cam_auto)
scene.collection.objects.link(ob_auto_camera)
ob_auto_camera.location = (18.9069, -22.6067, 17.4485)
ob_auto_camera.rotation_euler = (1.09748, -7.21219e-08, 0.694738)
scene.camera = ob_auto_camera
light_auto_sun = bpy.data.lights.new('AutoSun', 'SUN')
light_auto_sun.energy = 3.0
light_auto_sun.angle = 0.0523599
ob_auto_sun = bpy.data.objects.new('AutoSun', light_auto_sun)
scene.collection.objects.link(ob_auto_sun)
ob_auto_sun.rotation_euler = (0.872665, 0.174533, 0.523599)
bpy.context.view_layer.update()
